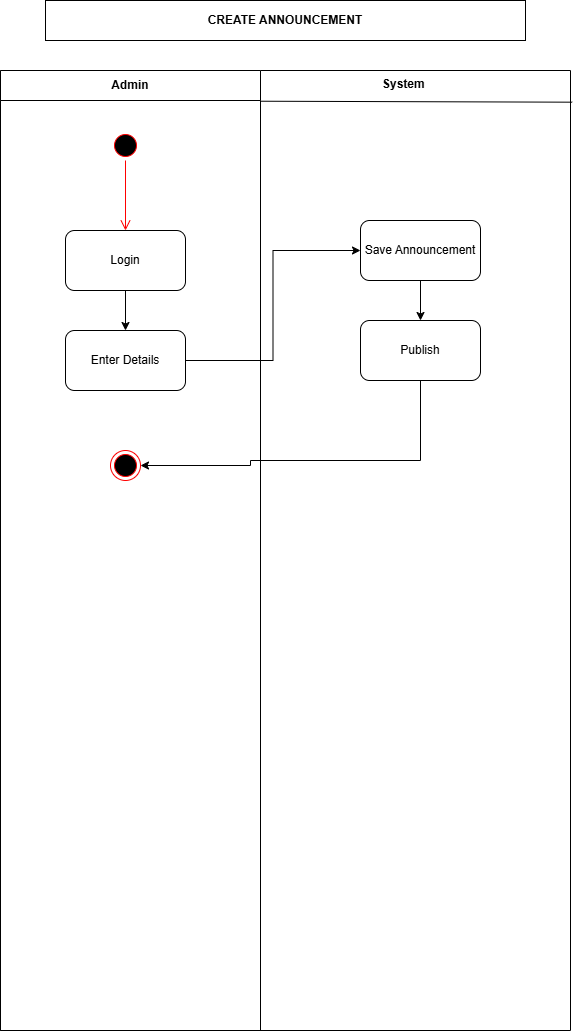

The diagram above was exported from draw.io. Its source (the exported page's mxGraphModel, read from the mxfile embedded in the PNG):
<mxGraphModel dx="741" dy="510" grid="1" gridSize="10" guides="1" tooltips="1" connect="1" arrows="1" fold="1" page="1" pageScale="1" pageWidth="850" pageHeight="1100" math="0" shadow="0">
  <root>
    <mxCell id="0" />
    <mxCell id="1" parent="0" />
    <mxCell id="7fbNEHIx1Uh6GMvlHBlr-1" parent="1" style="swimlane;startSize=0;" value="" vertex="1">
      <mxGeometry height="960" width="570" x="160" y="150" as="geometry" />
    </mxCell>
    <mxCell id="7fbNEHIx1Uh6GMvlHBlr-2" parent="7fbNEHIx1Uh6GMvlHBlr-1" style="swimlane;startSize=30;whiteSpace=wrap;html=1;" value="Admin" vertex="1">
      <mxGeometry height="960" width="260" as="geometry" />
    </mxCell>
    <mxCell id="7fbNEHIx1Uh6GMvlHBlr-3" parent="7fbNEHIx1Uh6GMvlHBlr-2" style="ellipse;html=1;shape=startState;fillColor=#000000;strokeColor=#ff0000;" value="" vertex="1">
      <mxGeometry height="30" width="30" x="110" y="60" as="geometry" />
    </mxCell>
    <mxCell id="7fbNEHIx1Uh6GMvlHBlr-4" edge="1" parent="7fbNEHIx1Uh6GMvlHBlr-2" source="7fbNEHIx1Uh6GMvlHBlr-3" style="edgeStyle=orthogonalEdgeStyle;html=1;verticalAlign=bottom;endArrow=open;endSize=8;strokeColor=#ff0000;rounded=0;entryX=0.5;entryY=0;entryDx=0;entryDy=0;" target="7fbNEHIx1Uh6GMvlHBlr-5" value="">
      <mxGeometry relative="1" as="geometry">
        <mxPoint x="125" y="150" as="targetPoint" />
      </mxGeometry>
    </mxCell>
    <mxCell id="7fbNEHIx1Uh6GMvlHBlr-24" edge="1" parent="7fbNEHIx1Uh6GMvlHBlr-2" source="7fbNEHIx1Uh6GMvlHBlr-5" style="edgeStyle=orthogonalEdgeStyle;rounded=0;orthogonalLoop=1;jettySize=auto;html=1;" target="7fbNEHIx1Uh6GMvlHBlr-23" value="">
      <mxGeometry relative="1" as="geometry" />
    </mxCell>
    <mxCell id="7fbNEHIx1Uh6GMvlHBlr-5" parent="7fbNEHIx1Uh6GMvlHBlr-2" style="rounded=1;whiteSpace=wrap;html=1;" value="Login  " vertex="1">
      <mxGeometry height="60" width="120" x="65" y="160" as="geometry" />
    </mxCell>
    <mxCell id="7fbNEHIx1Uh6GMvlHBlr-23" parent="7fbNEHIx1Uh6GMvlHBlr-2" style="rounded=1;whiteSpace=wrap;html=1;" value="Enter Details" vertex="1">
      <mxGeometry height="60" width="120" x="65" y="260" as="geometry" />
    </mxCell>
    <mxCell id="7fbNEHIx1Uh6GMvlHBlr-29" parent="7fbNEHIx1Uh6GMvlHBlr-2" style="ellipse;html=1;shape=endState;fillColor=#000000;strokeColor=#ff0000;" value="" vertex="1">
      <mxGeometry height="30" width="30" x="110" y="380" as="geometry" />
    </mxCell>
    <mxCell id="7fbNEHIx1Uh6GMvlHBlr-7" parent="7fbNEHIx1Uh6GMvlHBlr-1" style="text;whiteSpace=wrap;html=1;" value="&lt;b&gt;System&lt;/b&gt;" vertex="1">
      <mxGeometry height="30" width="50" x="380" as="geometry" />
    </mxCell>
    <mxCell id="7fbNEHIx1Uh6GMvlHBlr-8" edge="1" parent="7fbNEHIx1Uh6GMvlHBlr-1" source="7fbNEHIx1Uh6GMvlHBlr-2" style="endArrow=none;html=1;rounded=0;entryX=1.003;entryY=0.033;entryDx=0;entryDy=0;entryPerimeter=0;exitX=1;exitY=0.032;exitDx=0;exitDy=0;exitPerimeter=0;" target="7fbNEHIx1Uh6GMvlHBlr-1" value="">
      <mxGeometry height="50" relative="1" width="50" as="geometry">
        <mxPoint x="280" y="60" as="sourcePoint" />
        <mxPoint x="330" y="10" as="targetPoint" />
      </mxGeometry>
    </mxCell>
    <mxCell id="7fbNEHIx1Uh6GMvlHBlr-9" edge="1" parent="7fbNEHIx1Uh6GMvlHBlr-1" style="edgeStyle=orthogonalEdgeStyle;rounded=0;orthogonalLoop=1;jettySize=auto;html=1;entryX=0;entryY=0.75;entryDx=0;entryDy=0;">
      <mxGeometry relative="1" as="geometry">
        <mxPoint x="70" y="165" as="targetPoint" />
      </mxGeometry>
    </mxCell>
    <mxCell id="7fbNEHIx1Uh6GMvlHBlr-28" edge="1" parent="7fbNEHIx1Uh6GMvlHBlr-1" source="7fbNEHIx1Uh6GMvlHBlr-25" style="edgeStyle=orthogonalEdgeStyle;rounded=0;orthogonalLoop=1;jettySize=auto;html=1;" target="7fbNEHIx1Uh6GMvlHBlr-27" value="">
      <mxGeometry relative="1" as="geometry" />
    </mxCell>
    <mxCell id="7fbNEHIx1Uh6GMvlHBlr-25" parent="7fbNEHIx1Uh6GMvlHBlr-1" style="rounded=1;whiteSpace=wrap;html=1;" value="Save Announcement" vertex="1">
      <mxGeometry height="60" width="120" x="360" y="150" as="geometry" />
    </mxCell>
    <mxCell id="7fbNEHIx1Uh6GMvlHBlr-26" edge="1" parent="7fbNEHIx1Uh6GMvlHBlr-1" source="7fbNEHIx1Uh6GMvlHBlr-23" style="edgeStyle=orthogonalEdgeStyle;rounded=0;orthogonalLoop=1;jettySize=auto;html=1;entryX=0;entryY=0.5;entryDx=0;entryDy=0;" target="7fbNEHIx1Uh6GMvlHBlr-25">
      <mxGeometry relative="1" as="geometry" />
    </mxCell>
    <mxCell id="7fbNEHIx1Uh6GMvlHBlr-30" edge="1" parent="7fbNEHIx1Uh6GMvlHBlr-1" source="7fbNEHIx1Uh6GMvlHBlr-27" style="edgeStyle=orthogonalEdgeStyle;rounded=0;orthogonalLoop=1;jettySize=auto;html=1;entryX=1;entryY=0.5;entryDx=0;entryDy=0;" target="7fbNEHIx1Uh6GMvlHBlr-29">
      <mxGeometry relative="1" as="geometry">
        <Array as="points">
          <mxPoint x="420" y="390" />
          <mxPoint x="250" y="390" />
          <mxPoint x="250" y="395" />
        </Array>
      </mxGeometry>
    </mxCell>
    <mxCell id="7fbNEHIx1Uh6GMvlHBlr-27" parent="7fbNEHIx1Uh6GMvlHBlr-1" style="rounded=1;whiteSpace=wrap;html=1;" value="Publish" vertex="1">
      <mxGeometry height="60" width="120" x="360" y="250" as="geometry" />
    </mxCell>
    <mxCell id="7fbNEHIx1Uh6GMvlHBlr-20" parent="1" style="whiteSpace=wrap;html=1;" value="&lt;b&gt;CREATE ANNOUNCEMENT&lt;/b&gt;" vertex="1">
      <mxGeometry height="40" width="480" x="205" y="80" as="geometry" />
    </mxCell>
  </root>
</mxGraphModel>